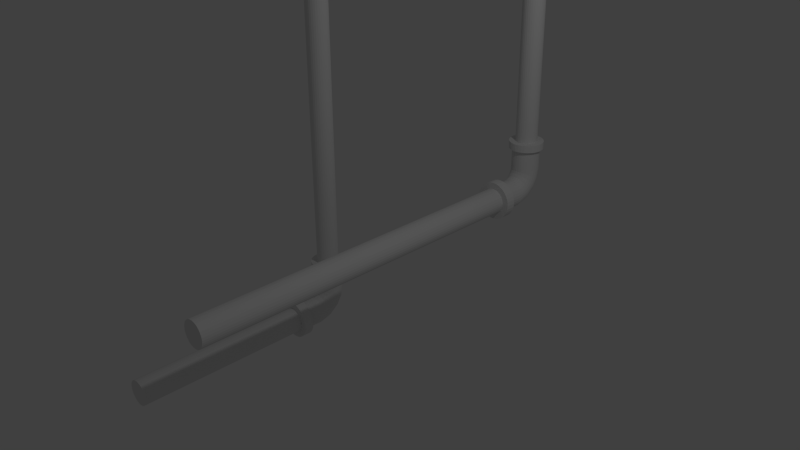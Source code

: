 # Source: PipeSupport.blend  (saved by Blender 2.74.0; exported with 4.5.12 LTS)
import bpy
from mathutils import Matrix  # noqa: F401  (used for matrix-valued properties, if any)

bpy.ops.wm.read_factory_settings(use_empty=True)
scene = bpy.context.scene
scene.name = 'Scene'

# ---- collections
col_collection_1 = bpy.data.collections.new('Collection 1'); scene.collection.children.link(col_collection_1)

# ---- world
world_world = bpy.data.worlds.new('World'); scene.world = world_world
world_world.color = (0.05088, 0.05088, 0.05088)
world_world.use_sun_shadow = False
world_world.sun_shadow_jitter_overblur = 0.0
world_world.cycles.sampling_method = 'MANUAL'
world_world.cycles.sample_map_resolution = 256

# ---- cameras
cam_camera = bpy.data.cameras.new('Camera')
cam_camera.clip_end = 100.0
cam_camera.lens = 35.0
cam_camera.sensor_width = 32.0
cam_camera.sensor_height = 18.0
cam_camera.ortho_scale = 7.314
cam_camera.dof.focus_distance = 0.0

# ---- lights
light_lamp = bpy.data.lights.new('Lamp', 'POINT')
light_lamp.transmission_factor = 0.0
light_lamp.cutoff_distance = 30.0
light_lamp.energy = 100.0
light_lamp.shadow_buffer_clip_start = 1.001
light_lamp.shadow_soft_size = 0.1
light_lamp.shadow_maximum_resolution = 0.006
light_lamp.use_absolute_resolution = True
light_lamp.cycles.use_multiple_importance_sampling = False

# ---- meshes
me_cylinder = bpy.data.meshes.new('Cylinder')
me_cylinder.from_pydata([(0.0, 19.95, -1.0), (-1.187e-07, 19.95, 0.3385), (0.1951, 19.93, -1.0), (0.1951, 19.93, 0.3385), (0.3827, 19.88, -1.0), (0.3827, 19.88, 0.3385), (0.5556, 19.78, -1.0), (0.5556, 19.78, 0.3385), (0.7071, 19.66, -1.0), (0.7071, 19.66, 0.3385), (0.8315, 19.51, -1.0), (0.8315, 19.51, 0.3385), (0.9239, 19.33, -1.0), (0.9239, 19.33, 0.3385), (0.9808, 19.15, -1.0), (0.9808, 19.15, 0.3385), (1.0, 18.95, -1.0), (1.0, 18.95, 0.3385), (0.9808, 18.76, -1.0), (0.9808, 18.76, 0.3385), (0.9239, 18.57, -1.0), (0.9239, 18.57, 0.3385), (0.8315, 18.4, -1.0), (0.8315, 18.4, 0.3385), (0.7071, 18.24, -1.0), (0.7071, 18.24, 0.3385), (0.5556, 18.12, -1.0), (0.5556, 18.12, 0.3385), (0.3827, 18.03, -1.0), (0.3827, 18.03, 0.3385), (0.1951, 17.97, -1.0), (0.1951, 17.97, 0.3385), (-3.258e-07, 17.95, -1.0), (-4.446e-07, 17.95, 0.3385), (-0.1951, 17.97, -1.0), (-0.1951, 17.97, 0.3385), (-0.3827, 18.03, -1.0), (-0.3827, 18.03, 0.3385), (-0.5556, 18.12, -1.0), (-0.5556, 18.12, 0.3385), (-0.7071, 18.24, -1.0), (-0.7071, 18.24, 0.3385), (-0.8315, 18.4, -1.0), (-0.8315, 18.4, 0.3385), (-0.9239, 18.57, -1.0), (-0.9239, 18.57, 0.3385), (-0.9808, 18.76, -1.0), (-0.9808, 18.76, 0.3385), (-1.0, 18.95, -1.0), (-1.0, 18.95, 0.3385), (-0.9808, 19.15, -1.0), (-0.9808, 19.15, 0.3385), (-0.9239, 19.33, -1.0), (-0.9239, 19.33, 0.3385), (-0.8315, 19.51, -1.0), (-0.8315, 19.51, 0.3385), (-0.7071, 19.66, -1.0), (-0.7071, 19.66, 0.3385), (-0.5556, 19.78, -1.0), (-0.5556, 19.78, 0.3385), (-0.3827, 19.88, -1.0), (-0.3827, 19.88, 0.3385), (-0.1951, 19.93, -1.0), (-0.1951, 19.93, 0.3385), (-7.131e-08, 20.54, -1.0), (0.3096, 20.51, -1.0), (0.6073, 20.42, -1.0), (0.8817, 20.27, -1.0), (1.122, 20.07, -1.0), (1.319, 19.83, -1.0), (1.466, 19.56, -1.0), (1.556, 19.26, -1.0), (1.587, 18.95, -1.0), (1.556, 18.64, -1.0), (1.466, 18.34, -1.0), (1.319, 18.07, -1.0), (1.122, 17.83, -1.0), (0.8817, 17.63, -1.0), (0.6073, 17.49, -1.0), (0.3096, 17.4, -1.0), (-5.884e-07, 17.36, -1.0), (-0.3096, 17.4, -1.0), (-0.6073, 17.49, -1.0), (-0.8817, 17.63, -1.0), (-1.122, 17.83, -1.0), (-1.319, 18.07, -1.0), (-1.466, 18.34, -1.0), (-1.556, 18.64, -1.0), (-1.587, 18.95, -1.0), (-1.556, 19.26, -1.0), (-1.466, 19.56, -1.0), (-1.319, 19.83, -1.0), (-1.122, 20.07, -1.0), (-0.8817, 20.27, -1.0), (-0.6073, 20.42, -1.0), (-0.3096, 20.51, -1.0), (6.714e-08, 20.54, -1.025), (0.3096, 20.51, -1.025), (0.6073, 20.42, -1.025), (0.8817, 20.27, -1.025), (1.122, 20.07, -1.025), (1.319, 19.83, -1.025), (1.466, 19.56, -1.025), (1.556, 19.26, -1.025), (1.587, 18.95, -1.025), (1.556, 18.64, -1.025), (1.466, 18.34, -1.025), (1.319, 18.07, -1.025), (1.122, 17.83, -1.025), (0.8817, 17.63, -1.025), (0.6073, 17.49, -1.025), (0.3096, 17.4, -1.025), (-4.499e-07, 17.36, -1.025), (-0.3096, 17.4, -1.025), (-0.6073, 17.49, -1.025), (-0.8817, 17.63, -1.025), (-1.122, 17.83, -1.025), (-1.319, 18.07, -1.025), (-1.466, 18.34, -1.025), (-1.556, 18.64, -1.025), (-1.587, 18.95, -1.025), (-1.556, 19.26, -1.025), (-1.466, 19.56, -1.025), (-1.319, 19.83, -1.025), (-1.122, 20.07, -1.025), (-0.8817, 20.27, -1.025), (-0.6073, 20.42, -1.025), (-0.3096, 20.51, -1.025), (1.004e-07, 20.23, -1.025), (0.2485, 20.2, -1.025), (0.4875, 20.13, -1.025), (0.7078, 20.01, -1.025), (0.9009, 19.85, -1.025), (1.059, 19.66, -1.025), (1.177, 19.44, -1.025), (1.25, 19.2, -1.025), (1.274, 18.95, -1.025), (1.25, 18.7, -1.025), (1.177, 18.46, -1.025), (1.059, 18.24, -1.025), (0.9009, 18.05, -1.025), (0.7078, 17.89, -1.025), (0.4875, 17.77, -1.025), (0.2485, 17.7, -1.025), (-3.148e-07, 17.68, -1.025), (-0.2485, 17.7, -1.025), (-0.4875, 17.77, -1.025), (-0.7078, 17.89, -1.025), (-0.9009, 18.05, -1.025), (-1.059, 18.24, -1.025), (-1.177, 18.46, -1.025), (-1.25, 18.7, -1.025), (-1.274, 18.95, -1.025), (-1.25, 19.2, -1.025), (-1.177, 19.44, -1.025), (-1.059, 19.66, -1.025), (-0.9009, 19.85, -1.025), (-0.7078, 20.01, -1.025), (-0.4875, 20.13, -1.025), (-0.2485, 20.2, -1.025), (5.196e-07, 20.23, -1.062), (0.2485, 20.2, -1.062), (0.4875, 20.13, -1.062), (0.7078, 20.01, -1.062), (0.9009, 19.85, -1.062), (1.059, 19.66, -1.062), (1.177, 19.44, -1.062), (1.25, 19.2, -1.062), (1.274, 18.95, -1.062), (1.25, 18.7, -1.062), (1.177, 18.46, -1.062), (1.059, 18.24, -1.062), (0.9009, 18.05, -1.062), (0.7078, 17.89, -1.062), (0.4875, 17.77, -1.062), (0.2485, 17.7, -1.062), (1.045e-07, 17.68, -1.062), (-0.2485, 17.7, -1.062), (-0.4875, 17.77, -1.062), (-0.7078, 17.89, -1.062), (-0.9009, 18.05, -1.062), (-1.059, 18.24, -1.062), (-1.177, 18.46, -1.062), (-1.25, 18.7, -1.062), (-1.274, 18.95, -1.062), (-1.25, 19.2, -1.062), (-1.177, 19.44, -1.062), (-1.059, 19.66, -1.062), (-0.9009, 19.85, -1.062), (-0.7078, 20.01, -1.062), (-0.4875, 20.13, -1.062), (-0.2485, 20.2, -1.062), (1.85e-06, 20.21, -1.106), (0.2485, 20.18, -1.106), (0.4875, 20.11, -1.105), (0.7078, 20.0, -1.104), (0.9009, 19.84, -1.103), (1.059, 19.65, -1.102), (1.177, 19.43, -1.101), (1.25, 19.2, -1.099), (1.274, 18.95, -1.098), (1.25, 18.71, -1.096), (1.177, 18.47, -1.095), (1.059, 18.25, -1.093), (0.9009, 18.06, -1.092), (0.7078, 17.91, -1.091), (0.4875, 17.79, -1.09), (0.2485, 17.72, -1.09), (1.435e-06, 17.7, -1.089), (-0.2485, 17.72, -1.09), (-0.4875, 17.79, -1.09), (-0.7078, 17.91, -1.091), (-0.9009, 18.06, -1.092), (-1.059, 18.25, -1.093), (-1.177, 18.47, -1.095), (-1.25, 18.71, -1.096), (-1.274, 18.95, -1.098), (-1.25, 19.2, -1.099), (-1.177, 19.43, -1.101), (-1.059, 19.65, -1.102), (-0.9008, 19.84, -1.103), (-0.7078, 20.0, -1.104), (-0.4875, 20.11, -1.105), (-0.2485, 20.18, -1.106), (1.906e-07, 19.96, -1.146), (0.2485, 19.93, -1.145), (0.4875, 19.87, -1.144), (0.7078, 19.77, -1.142), (0.9009, 19.63, -1.139), (1.059, 19.46, -1.136), (1.177, 19.26, -1.132), (1.25, 19.05, -1.128), (1.274, 18.83, -1.123), (1.25, 18.61, -1.119), (1.177, 18.4, -1.115), (1.059, 18.21, -1.111), (0.9009, 18.04, -1.108), (0.7078, 17.9, -1.105), (0.4875, 17.79, -1.103), (0.2485, 17.73, -1.102), (-2.245e-07, 17.71, -1.101), (-0.2485, 17.73, -1.102), (-0.4875, 17.79, -1.103), (-0.7078, 17.9, -1.105), (-0.9009, 18.04, -1.108), (-1.059, 18.21, -1.111), (-1.177, 18.4, -1.115), (-1.25, 18.61, -1.119), (-1.274, 18.83, -1.123), (-1.25, 19.05, -1.128), (-1.177, 19.26, -1.132), (-1.059, 19.46, -1.136), (-0.9009, 19.63, -1.139), (-0.7078, 19.77, -1.142), (-0.4875, 19.87, -1.144), (-0.2485, 19.93, -1.145), (-7.065e-07, 19.38, -1.181), (0.2485, 19.36, -1.18), (0.4875, 19.31, -1.178), (0.7078, 19.23, -1.175), (0.9009, 19.13, -1.17), (1.059, 19.0, -1.165), (1.177, 18.85, -1.159), (1.25, 18.69, -1.152), (1.274, 18.52, -1.146), (1.25, 18.35, -1.139), (1.177, 18.19, -1.132), (1.059, 18.04, -1.126), (0.9009, 17.91, -1.121), (0.7078, 17.8, -1.116), (0.4875, 17.72, -1.113), (0.2485, 17.67, -1.111), (-1.122e-06, 17.66, -1.11), (-0.2485, 17.67, -1.111), (-0.4875, 17.72, -1.113), (-0.7078, 17.8, -1.116), (-0.9009, 17.91, -1.121), (-1.059, 18.04, -1.126), (-1.177, 18.19, -1.132), (-1.25, 18.35, -1.139), (-1.274, 18.52, -1.146), (-1.25, 18.69, -1.152), (-1.177, 18.85, -1.159), (-1.059, 19.0, -1.165), (-0.9009, 19.13, -1.17), (-0.7078, 19.23, -1.175), (-0.4875, 19.31, -1.178), (-0.2485, 19.36, -1.18), (-1.166e-06, 18.36, -1.21), (0.2485, 18.35, -1.21), (0.4875, 18.33, -1.207), (0.7078, 18.29, -1.203), (0.9009, 18.23, -1.197), (1.059, 18.17, -1.191), (1.177, 18.09, -1.183), (1.25, 18.01, -1.174), (1.274, 17.93, -1.166), (1.25, 17.84, -1.157), (1.177, 17.76, -1.149), (1.059, 17.69, -1.141), (0.9009, 17.62, -1.134), (0.7078, 17.57, -1.129), (0.4875, 17.53, -1.124), (0.2485, 17.5, -1.122), (-1.581e-06, 17.49, -1.121), (-0.2485, 17.5, -1.122), (-0.4875, 17.53, -1.124), (-0.7078, 17.57, -1.129), (-0.9009, 17.62, -1.134), (-1.059, 17.69, -1.141), (-1.177, 17.76, -1.149), (-1.25, 17.84, -1.157), (-1.274, 17.93, -1.166), (-1.25, 18.01, -1.174), (-1.177, 18.09, -1.183), (-1.059, 18.17, -1.191), (-0.9009, 18.23, -1.197), (-0.7078, 18.29, -1.203), (-0.4875, 18.33, -1.207), (-0.2485, 18.35, -1.21), (-5.909e-09, 17.09, -1.224), (0.2485, 17.09, -1.223), (0.4875, 17.09, -1.221), (0.7078, 17.1, -1.216), (0.9009, 17.1, -1.21), (1.059, 17.1, -1.203), (1.177, 17.1, -1.195), (1.25, 17.11, -1.186), (1.274, 17.11, -1.177), (1.25, 17.11, -1.168), (1.177, 17.12, -1.159), (1.059, 17.12, -1.15), (0.9009, 17.12, -1.143), (0.7078, 17.12, -1.137), (0.4875, 17.12, -1.133), (0.2485, 17.13, -1.13), (-4.21e-07, 17.13, -1.129), (-0.2485, 17.13, -1.13), (-0.4875, 17.12, -1.133), (-0.7078, 17.12, -1.137), (-0.9009, 17.12, -1.143), (-1.059, 17.12, -1.15), (-1.177, 17.12, -1.159), (-1.25, 17.11, -1.168), (-1.274, 17.11, -1.177), (-1.25, 17.11, -1.186), (-1.177, 17.1, -1.195), (-1.059, 17.1, -1.203), (-0.9009, 17.1, -1.21), (-0.7078, 17.1, -1.216), (-0.4875, 17.09, -1.221), (-0.2485, 17.09, -1.223), (1.73e-07, 15.48, -1.224), (0.2485, 15.48, -1.223), (0.4875, 15.48, -1.22), (0.7078, 15.48, -1.216), (0.9009, 15.48, -1.21), (1.059, 15.48, -1.202), (1.177, 15.49, -1.194), (1.25, 15.49, -1.185), (1.274, 15.49, -1.176), (1.25, 15.5, -1.167), (1.177, 15.5, -1.158), (1.059, 15.5, -1.15), (0.9009, 15.51, -1.142), (0.7078, 15.51, -1.136), (0.4875, 15.51, -1.132), (0.2485, 15.51, -1.129), (-2.421e-07, 15.51, -1.128), (-0.2485, 15.51, -1.129), (-0.4875, 15.51, -1.132), (-0.7078, 15.51, -1.136), (-0.9009, 15.51, -1.142), (-1.059, 15.5, -1.15), (-1.177, 15.5, -1.158), (-1.25, 15.5, -1.167), (-1.274, 15.49, -1.176), (-1.25, 15.49, -1.185), (-1.177, 15.49, -1.194), (-1.059, 15.48, -1.202), (-0.9009, 15.48, -1.21), (-0.7078, 15.48, -1.216), (-0.4875, 15.48, -1.22), (-0.2485, 15.48, -1.223), (1.253e-07, 15.47, -1.241), (0.3387, 15.47, -1.24), (0.6644, 15.47, -1.236), (0.9646, 15.48, -1.23), (1.228, 15.48, -1.222), (1.444, 15.48, -1.212), (1.604, 15.49, -1.201), (1.703, 15.49, -1.189), (1.736, 15.49, -1.176), (1.703, 15.5, -1.163), (1.604, 15.5, -1.151), (1.444, 15.51, -1.14), (1.228, 15.51, -1.13), (0.9646, 15.51, -1.122), (0.6644, 15.52, -1.116), (0.3387, 15.52, -1.112), (-4.404e-07, 15.52, -1.111), (-0.3387, 15.52, -1.112), (-0.6644, 15.52, -1.116), (-0.9646, 15.51, -1.122), (-1.228, 15.51, -1.13), (-1.444, 15.51, -1.14), (-1.604, 15.5, -1.151), (-1.703, 15.5, -1.163), (-1.736, 15.49, -1.176), (-1.703, 15.49, -1.189), (-1.604, 15.49, -1.201), (-1.444, 15.48, -1.212), (-1.228, 15.48, -1.222), (-0.9646, 15.48, -1.23), (-0.6644, 15.47, -1.236), (-0.3387, 15.47, -1.24), (1.253e-07, 14.57, -1.241), (0.3387, 14.57, -1.24), (0.6644, 14.57, -1.236), (0.9646, 14.57, -1.23), (1.228, 14.57, -1.222), (1.444, 14.58, -1.212), (1.604, 14.58, -1.201), (1.703, 14.59, -1.189), (1.736, 14.59, -1.176), (1.703, 14.6, -1.163), (1.604, 14.6, -1.151), (1.444, 14.6, -1.14), (1.228, 14.61, -1.13), (0.9646, 14.61, -1.122), (0.6644, 14.61, -1.116), (0.3387, 14.61, -1.112), (-4.404e-07, 14.61, -1.111), (-0.3387, 14.61, -1.112), (-0.6644, 14.61, -1.116), (-0.9646, 14.61, -1.122), (-1.228, 14.61, -1.13), (-1.444, 14.6, -1.14), (-1.604, 14.6, -1.151), (-1.703, 14.6, -1.163), (-1.736, 14.59, -1.176), (-1.703, 14.59, -1.189), (-1.604, 14.58, -1.201), (-1.444, 14.58, -1.212), (-1.228, 14.57, -1.222), (-0.9646, 14.57, -1.23), (-0.6644, 14.57, -1.236), (-0.3387, 14.57, -1.24), (1.7e-07, 14.58, -1.219), (0.2246, 14.58, -1.218), (0.4406, 14.58, -1.216), (0.6397, 14.58, -1.212), (0.8142, 14.58, -1.206), (0.9574, 14.58, -1.2), (1.064, 14.59, -1.192), (1.129, 14.59, -1.184), (1.151, 14.59, -1.176), (1.129, 14.59, -1.168), (1.064, 14.6, -1.16), (0.9574, 14.6, -1.152), (0.8142, 14.6, -1.146), (0.6397, 14.6, -1.14), (0.4406, 14.6, -1.136), (0.2246, 14.61, -1.134), (-2.052e-07, 14.61, -1.133), (-0.2246, 14.61, -1.134), (-0.4406, 14.6, -1.136), (-0.6397, 14.6, -1.14), (-0.8142, 14.6, -1.146), (-0.9574, 14.6, -1.152), (-1.064, 14.6, -1.16), (-1.129, 14.59, -1.168), (-1.151, 14.59, -1.176), (-1.129, 14.59, -1.184), (-1.064, 14.59, -1.192), (-0.9574, 14.58, -1.2), (-0.8142, 14.58, -1.206), (-0.6397, 14.58, -1.212), (-0.4406, 14.58, -1.216), (-0.2246, 14.58, -1.218), (1.7e-07, -16.8, -1.219), (0.2246, -16.8, -1.218), (0.4406, -16.8, -1.216), (0.6397, -16.8, -1.212), (0.8142, -16.79, -1.206), (0.9574, -16.79, -1.2), (1.064, -16.79, -1.192), (1.129, -16.79, -1.184), (1.151, -16.78, -1.176), (1.129, -16.78, -1.168), (1.064, -16.78, -1.16), (0.9574, -16.78, -1.152), (0.8142, -16.77, -1.146), (0.6397, -16.77, -1.14), (0.4406, -16.77, -1.136), (0.2246, -16.77, -1.134), (-2.052e-07, -16.77, -1.133), (-0.2246, -16.77, -1.134), (-0.4406, -16.77, -1.136), (-0.6397, -16.77, -1.14), (-0.8142, -16.77, -1.146), (-0.9574, -16.78, -1.152), (-1.064, -16.78, -1.16), (-1.129, -16.78, -1.168), (-1.151, -16.78, -1.176), (-1.129, -16.79, -1.184), (-1.064, -16.79, -1.192), (-0.9574, -16.79, -1.2), (-0.8142, -16.79, -1.206), (-0.6397, -16.8, -1.212), (-0.4406, -16.8, -1.216), (-0.2246, -16.8, -1.218), (-10.56, 4.454, -1.4), (-10.0, 4.454, 0.3385), (-10.37, 4.434, -1.4), (-9.805, 4.434, 0.3385), (-10.18, 4.377, -1.4), (-9.617, 4.377, 0.3385), (-10.01, 4.285, -1.4), (-9.444, 4.285, 0.3385), (-9.856, 4.161, -1.4), (-9.293, 4.161, 0.3385), (-9.732, 4.009, -1.4), (-9.169, 4.009, 0.3385), (-9.639, 3.836, -1.4), (-9.076, 3.836, 0.3385), (-9.582, 3.649, -1.4), (-9.019, 3.649, 0.3385), (-9.563, 3.454, -1.4), (-9.0, 3.454, 0.3385), (-9.582, 3.258, -1.4), (-9.019, 3.258, 0.3385), (-9.639, 3.071, -1.4), (-9.076, 3.071, 0.3385), (-9.732, 2.898, -1.4), (-9.169, 2.898, 0.3385), (-9.856, 2.746, -1.4), (-9.293, 2.746, 0.3385), (-10.01, 2.622, -1.4), (-9.444, 2.622, 0.3385), (-10.18, 2.53, -1.4), (-9.617, 2.53, 0.3385), (-10.37, 2.473, -1.4), (-9.805, 2.473, 0.3385), (-10.56, 2.454, -1.4), (-10.0, 2.454, 0.3385), (-10.76, 2.473, -1.4), (-10.2, 2.473, 0.3385), (-10.95, 2.53, -1.4), (-10.38, 2.53, 0.3385), (-11.12, 2.622, -1.4), (-10.56, 2.622, 0.3385), (-11.27, 2.746, -1.4), (-10.71, 2.746, 0.3385), (-11.39, 2.898, -1.4), (-10.83, 2.898, 0.3385), (-11.49, 3.071, -1.4), (-10.92, 3.071, 0.3385), (-11.54, 3.258, -1.4), (-10.98, 3.258, 0.3385), (-11.56, 3.454, -1.4), (-11.0, 3.454, 0.3385), (-11.54, 3.649, -1.4), (-10.98, 3.649, 0.3385), (-11.49, 3.836, -1.4), (-10.92, 3.836, 0.3385), (-11.39, 4.009, -1.4), (-10.83, 4.009, 0.3385), (-11.27, 4.161, -1.4), (-10.71, 4.161, 0.3385), (-11.12, 4.285, -1.4), (-10.56, 4.285, 0.3385), (-10.95, 4.377, -1.4), (-10.38, 4.377, 0.3385), (-10.76, 4.434, -1.4), (-10.2, 4.434, 0.3385), (-10.56, 5.041, -1.4), (-10.25, 5.01, -1.4), (-9.956, 4.92, -1.4), (-9.681, 4.773, -1.4), (-9.441, 4.576, -1.4), (-9.243, 4.335, -1.4), (-9.097, 4.061, -1.4), (-9.007, 3.763, -1.4), (-8.976, 3.454, -1.4), (-9.007, 3.144, -1.4), (-9.097, 2.846, -1.4), (-9.243, 2.572, -1.4), (-9.441, 2.331, -1.4), (-9.681, 2.134, -1.4), (-9.956, 1.987, -1.4), (-10.25, 1.897, -1.4), (-10.56, 1.867, -1.4), (-10.87, 1.897, -1.4), (-11.17, 1.987, -1.4), (-11.44, 2.134, -1.4), (-11.69, 2.331, -1.4), (-11.88, 2.572, -1.4), (-12.03, 2.846, -1.4), (-12.12, 3.144, -1.4), (-12.15, 3.454, -1.4), (-12.12, 3.763, -1.4), (-12.03, 4.061, -1.4), (-11.88, 4.335, -1.4), (-11.69, 4.576, -1.4), (-11.44, 4.773, -1.4), (-11.17, 4.92, -1.4), (-10.87, 5.01, -1.4), (-10.56, 5.041, -1.425), (-10.25, 5.01, -1.425), (-9.956, 4.92, -1.425), (-9.681, 4.773, -1.425), (-9.441, 4.576, -1.425), (-9.243, 4.335, -1.425), (-9.097, 4.061, -1.425), (-9.007, 3.763, -1.425), (-8.976, 3.454, -1.425), (-9.007, 3.144, -1.425), (-9.097, 2.846, -1.425), (-9.243, 2.572, -1.425), (-9.441, 2.331, -1.425), (-9.681, 2.134, -1.425), (-9.956, 1.987, -1.425), (-10.25, 1.897, -1.425), (-10.56, 1.867, -1.425), (-10.87, 1.897, -1.425), (-11.17, 1.987, -1.425), (-11.44, 2.134, -1.425), (-11.69, 2.331, -1.425), (-11.88, 2.572, -1.425), (-12.03, 2.846, -1.425), (-12.12, 3.144, -1.425), (-12.15, 3.454, -1.425), (-12.12, 3.763, -1.425), (-12.03, 4.061, -1.425), (-11.88, 4.335, -1.425), (-11.69, 4.576, -1.425), (-11.44, 4.773, -1.425), (-11.17, 4.92, -1.425), (-10.87, 5.01, -1.425), (-10.56, 4.728, -1.425), (-10.31, 4.703, -1.425), (-10.08, 4.631, -1.425), (-9.855, 4.513, -1.425), (-9.662, 4.354, -1.425), (-9.504, 4.161, -1.425), (-9.386, 3.941, -1.425), (-9.313, 3.702, -1.425), (-9.289, 3.454, -1.425), (-9.313, 3.205, -1.425), (-9.386, 2.966, -1.425), (-9.504, 2.746, -1.425), (-9.662, 2.553, -1.425), (-9.855, 2.394, -1.425), (-10.08, 2.277, -1.425), (-10.31, 2.204, -1.425), (-10.56, 2.18, -1.425), (-10.81, 2.204, -1.425), (-11.05, 2.277, -1.425), (-11.27, 2.394, -1.425), (-11.46, 2.553, -1.425), (-11.62, 2.746, -1.425), (-11.74, 2.966, -1.425), (-11.81, 3.205, -1.425), (-11.84, 3.454, -1.425), (-11.81, 3.702, -1.425), (-11.74, 3.941, -1.425), (-11.62, 4.161, -1.425), (-11.46, 4.354, -1.425), (-11.27, 4.513, -1.425), (-11.05, 4.631, -1.425), (-10.81, 4.703, -1.425), (-10.56, 4.728, -1.461), (-10.31, 4.703, -1.461), (-10.08, 4.631, -1.461), (-9.855, 4.513, -1.461), (-9.662, 4.354, -1.461), (-9.504, 4.161, -1.461), (-9.386, 3.941, -1.461), (-9.313, 3.702, -1.461), (-9.289, 3.454, -1.461), (-9.313, 3.205, -1.461), (-9.386, 2.966, -1.461), (-9.504, 2.746, -1.461), (-9.662, 2.553, -1.461), (-9.855, 2.394, -1.461), (-10.08, 2.277, -1.461), (-10.31, 2.204, -1.461), (-10.56, 2.18, -1.461), (-10.81, 2.204, -1.461), (-11.05, 2.277, -1.461), (-11.27, 2.394, -1.461), (-11.46, 2.553, -1.461), (-11.62, 2.746, -1.461), (-11.74, 2.966, -1.461), (-11.81, 3.205, -1.461), (-11.84, 3.454, -1.461), (-11.81, 3.702, -1.461), (-11.74, 3.941, -1.461), (-11.62, 4.161, -1.461), (-11.46, 4.354, -1.461), (-11.27, 4.513, -1.461), (-11.05, 4.631, -1.461), (-10.81, 4.703, -1.461), (-10.56, 4.709, -1.506), (-10.31, 4.685, -1.505), (-10.08, 4.613, -1.505), (-9.855, 4.497, -1.504), (-9.662, 4.341, -1.503), (-9.504, 4.151, -1.502), (-9.386, 3.934, -1.5), (-9.313, 3.698, -1.499), (-9.289, 3.454, -1.497), (-9.313, 3.209, -1.496), (-9.386, 2.973, -1.494), (-9.504, 2.756, -1.493), (-9.662, 2.566, -1.492), (-9.855, 2.41, -1.491), (-10.08, 2.294, -1.49), (-10.31, 2.222, -1.489), (-10.56, 2.198, -1.489), (-10.81, 2.222, -1.489), (-11.05, 2.294, -1.49), (-11.27, 2.41, -1.491), (-11.46, 2.566, -1.492), (-11.62, 2.756, -1.493), (-11.74, 2.973, -1.494), (-11.81, 3.209, -1.496), (-11.84, 3.454, -1.497), (-11.81, 3.698, -1.499), (-11.74, 3.934, -1.5), (-11.62, 4.151, -1.502), (-11.46, 4.341, -1.503), (-11.27, 4.497, -1.504), (-11.05, 4.613, -1.505), (-10.81, 4.685, -1.505), (-10.56, 4.458, -1.546), (-10.31, 4.437, -1.545), (-10.08, 4.373, -1.544), (-9.855, 4.269, -1.542), (-9.662, 4.129, -1.539), (-9.504, 3.958, -1.536), (-9.386, 3.764, -1.532), (-9.313, 3.553, -1.528), (-9.289, 3.333, -1.523), (-9.313, 3.114, -1.519), (-9.386, 2.903, -1.515), (-9.504, 2.708, -1.511), (-9.662, 2.538, -1.507), (-9.855, 2.398, -1.505), (-10.08, 2.294, -1.503), (-10.31, 2.23, -1.501), (-10.56, 2.208, -1.501), (-10.81, 2.23, -1.501), (-11.05, 2.294, -1.503), (-11.27, 2.398, -1.505), (-11.46, 2.538, -1.507), (-11.62, 2.708, -1.511), (-11.74, 2.903, -1.515), (-11.81, 3.114, -1.519), (-11.84, 3.333, -1.523), (-11.81, 3.553, -1.528), (-11.74, 3.764, -1.532), (-11.62, 3.958, -1.536), (-11.46, 4.129, -1.539), (-11.27, 4.269, -1.542), (-11.05, 4.373, -1.544), (-10.81, 4.437, -1.545), (-10.56, 3.88, -1.58), (-10.31, 3.864, -1.58), (-10.08, 3.815, -1.578), (-9.855, 3.735, -1.574), (-9.662, 3.628, -1.57), (-9.504, 3.498, -1.565), (-9.386, 3.349, -1.559), (-9.313, 3.187, -1.552), (-9.289, 3.019, -1.545), (-9.313, 2.851, -1.538), (-9.386, 2.69, -1.532), (-9.504, 2.541, -1.526), (-9.662, 2.41, -1.52), (-9.855, 2.303, -1.516), (-10.08, 2.224, -1.513), (-10.31, 2.175, -1.511), (-10.56, 2.158, -1.51), (-10.81, 2.175, -1.511), (-11.05, 2.224, -1.513), (-11.27, 2.303, -1.516), (-11.46, 2.41, -1.52), (-11.62, 2.541, -1.526), (-11.74, 2.69, -1.532), (-11.81, 2.851, -1.538), (-11.84, 3.019, -1.545), (-11.81, 3.187, -1.552), (-11.74, 3.349, -1.559), (-11.62, 3.498, -1.565), (-11.46, 3.628, -1.57), (-11.27, 3.735, -1.574), (-11.05, 3.815, -1.578), (-10.81, 3.864, -1.58), (-10.56, 2.862, -1.61), (-10.31, 2.854, -1.609), (-10.08, 2.829, -1.607), (-9.855, 2.789, -1.603), (-9.662, 2.735, -1.597), (-9.504, 2.67, -1.59), (-9.386, 2.595, -1.583), (-9.313, 2.513, -1.574), (-9.289, 2.429, -1.566), (-9.313, 2.344, -1.557), (-9.386, 2.263, -1.548), (-9.504, 2.188, -1.541), (-9.662, 2.122, -1.534), (-9.855, 2.068, -1.528), (-10.08, 2.028, -1.524), (-10.31, 2.004, -1.522), (-10.56, 1.995, -1.521), (-10.81, 2.004, -1.522), (-11.05, 2.028, -1.524), (-11.27, 2.068, -1.528), (-11.46, 2.122, -1.534), (-11.62, 2.188, -1.541), (-11.74, 2.263, -1.548), (-11.81, 2.344, -1.557), (-11.84, 2.429, -1.566), (-11.81, 2.513, -1.574), (-11.74, 2.595, -1.583), (-11.62, 2.67, -1.59), (-11.46, 2.735, -1.597), (-11.27, 2.789, -1.603), (-11.05, 2.829, -1.607), (-10.81, 2.854, -1.609), (-10.56, 1.594, -1.624), (-10.31, 1.595, -1.623), (-10.08, 1.596, -1.62), (-9.855, 1.597, -1.616), (-9.662, 1.599, -1.61), (-9.504, 1.602, -1.603), (-9.386, 1.605, -1.595), (-9.313, 1.608, -1.586), (-9.289, 1.611, -1.577), (-9.313, 1.614, -1.567), (-9.386, 1.617, -1.558), (-9.504, 1.62, -1.55), (-9.662, 1.623, -1.543), (-9.855, 1.625, -1.537), (-10.08, 1.626, -1.533), (-10.31, 1.627, -1.53), (-10.56, 1.628, -1.529), (-10.81, 1.627, -1.53), (-11.05, 1.626, -1.533), (-11.27, 1.625, -1.537), (-11.46, 1.623, -1.543), (-11.62, 1.62, -1.55), (-11.74, 1.617, -1.558), (-11.81, 1.614, -1.567), (-11.84, 1.611, -1.577), (-11.81, 1.608, -1.586), (-11.74, 1.605, -1.595), (-11.62, 1.602, -1.603), (-11.46, 1.599, -1.61), (-11.27, 1.597, -1.616), (-11.05, 1.596, -1.62), (-10.81, 1.595, -1.623), (-10.56, -0.02068, -1.623), (-10.31, -0.02036, -1.622), (-10.08, -0.01941, -1.62), (-9.855, -0.01788, -1.615), (-9.662, -0.01581, -1.609), (-9.504, -0.01329, -1.602), (-9.386, -0.01042, -1.594), (-9.313, -0.007296, -1.585), (-9.289, -0.004055, -1.576), (-9.313, -0.0008135, -1.566), (-9.386, 0.002307, -1.558), (-9.504, 0.005178, -1.549), (-9.662, 0.007696, -1.542), (-9.855, 0.009766, -1.536), (-10.08, 0.0113, -1.532), (-10.31, 0.01225, -1.529), (-10.56, 0.01257, -1.528), (-10.81, 0.01225, -1.529), (-11.05, 0.0113, -1.532), (-11.27, 0.009766, -1.536), (-11.46, 0.007697, -1.542), (-11.62, 0.005178, -1.549), (-11.74, 0.002304, -1.558), (-11.81, -0.0008125, -1.566), (-11.84, -0.004054, -1.576), (-11.81, -0.007298, -1.585), (-11.74, -0.01042, -1.594), (-11.62, -0.01329, -1.602), (-11.46, -0.01581, -1.609), (-11.27, -0.01787, -1.615), (-11.05, -0.01941, -1.62), (-10.81, -0.02036, -1.622), (-10.56, -0.02671, -1.641), (-10.22, -0.02627, -1.639), (-9.899, -0.02498, -1.636), (-9.598, -0.02289, -1.63), (-9.335, -0.02007, -1.622), (-9.119, -0.01664, -1.612), (-8.959, -0.01272, -1.601), (-8.86, -0.008471, -1.588), (-8.827, -0.004055, -1.576), (-8.86, 0.0003624, -1.563), (-8.959, 0.004615, -1.551), (-9.119, 0.008528, -1.54), (-9.335, 0.01196, -1.53), (-9.598, 0.01478, -1.522), (-9.899, 0.01687, -1.516), (-10.22, 0.01816, -1.512), (-10.56, 0.0186, -1.511), (-10.9, 0.01816, -1.512), (-11.23, 0.01687, -1.516), (-11.53, 0.01478, -1.522), (-11.79, 0.01196, -1.53), (-12.01, 0.008528, -1.54), (-12.17, 0.004612, -1.551), (-12.27, 0.0003633, -1.563), (-12.3, -0.004053, -1.576), (-12.27, -0.008474, -1.588), (-12.17, -0.01272, -1.601), (-12.01, -0.01664, -1.612), (-11.79, -0.02007, -1.622), (-11.53, -0.02289, -1.63), (-11.23, -0.02498, -1.636), (-10.9, -0.02627, -1.639), (-10.56, -0.93, -1.641), (-10.22, -0.9296, -1.639), (-9.899, -0.9283, -1.636), (-9.598, -0.9262, -1.63), (-9.335, -0.9234, -1.622), (-9.119, -0.9199, -1.612), (-8.959, -0.916, -1.601), (-8.86, -0.9118, -1.588), (-8.827, -0.9073, -1.576), (-8.86, -0.9029, -1.563), (-8.959, -0.8987, -1.551), (-9.119, -0.8948, -1.54), (-9.335, -0.8913, -1.53), (-9.598, -0.8885, -1.522), (-9.899, -0.8864, -1.516), (-10.22, -0.8851, -1.512), (-10.56, -0.8847, -1.511), (-10.9, -0.8851, -1.512), (-11.23, -0.8864, -1.516), (-11.53, -0.8885, -1.522), (-11.79, -0.8913, -1.53), (-12.01, -0.8948, -1.54), (-12.17, -0.8987, -1.551), (-12.27, -0.9029, -1.563), (-12.3, -0.9073, -1.576), (-12.27, -0.9118, -1.588), (-12.17, -0.916, -1.601), (-12.01, -0.9199, -1.612), (-11.79, -0.9234, -1.622), (-11.53, -0.9262, -1.63), (-11.23, -0.9283, -1.636), (-10.9, -0.9296, -1.639), (-10.56, -0.9224, -1.619), (-10.34, -0.9221, -1.618), (-10.12, -0.9212, -1.615), (-9.923, -0.9198, -1.612), (-9.749, -0.918, -1.606), (-9.606, -0.9157, -1.6), (-9.499, -0.9131, -1.592), (-9.434, -0.9103, -1.584), (-9.412, -0.9073, -1.576), (-9.434, -0.9044, -1.567), (-9.499, -0.9016, -1.559), (-9.606, -0.899, -1.552), (-9.749, -0.8967, -1.545), (-9.923, -0.8949, -1.54), (-10.12, -0.8935, -1.536), (-10.34, -0.8926, -1.534), (-10.56, -0.8923, -1.533), (-10.79, -0.8926, -1.534), (-11.0, -0.8935, -1.536), (-11.2, -0.8948, -1.54), (-11.38, -0.8967, -1.545), (-11.52, -0.899, -1.552), (-11.63, -0.9016, -1.559), (-11.69, -0.9044, -1.567), (-11.71, -0.9073, -1.576), (-11.69, -0.9103, -1.584), (-11.63, -0.9131, -1.592), (-11.52, -0.9157, -1.6), (-11.38, -0.918, -1.606), (-11.2, -0.9198, -1.612), (-11.0, -0.9212, -1.615), (-10.79, -0.9221, -1.618), (-10.56, -16.96, -1.619), (-10.34, -16.96, -1.618), (-10.12, -16.96, -1.615), (-9.923, -16.95, -1.612), (-9.749, -16.95, -1.606), (-9.606, -16.95, -1.6), (-9.499, -16.95, -1.592), (-9.434, -16.94, -1.584), (-9.412, -16.94, -1.576), (-9.434, -16.94, -1.567), (-9.499, -16.94, -1.559), (-9.606, -16.93, -1.552), (-9.749, -16.93, -1.545), (-9.923, -16.93, -1.54), (-10.12, -16.93, -1.536), (-10.34, -16.93, -1.534), (-10.56, -16.93, -1.533), (-10.79, -16.93, -1.534), (-11.0, -16.93, -1.536), (-11.2, -16.93, -1.54), (-11.38, -16.93, -1.545), (-11.52, -16.93, -1.552), (-11.63, -16.94, -1.559), (-11.69, -16.94, -1.567), (-11.71, -16.94, -1.576), (-11.69, -16.94, -1.584), (-11.63, -16.95, -1.592), (-11.52, -16.95, -1.6), (-11.38, -16.95, -1.606), (-11.2, -16.95, -1.612), (-11.0, -16.96, -1.615), (-10.79, -16.96, -1.618)], [], [(0, 1, 3, 2), (2, 3, 5, 4), (4, 5, 7, 6), (6, 7, 9, 8), (8, 9, 11, 10), (10, 11, 13, 12), (12, 13, 15, 14), (14, 15, 17, 16), (16, 17, 19, 18), (18, 19, 21, 20), (20, 21, 23, 22), (22, 23, 25, 24), (24, 25, 27, 26), (26, 27, 29, 28), (28, 29, 31, 30), (30, 31, 33, 32), (32, 33, 35, 34), (34, 35, 37, 36), (36, 37, 39, 38), (38, 39, 41, 40), (40, 41, 43, 42), (42, 43, 45, 44), (44, 45, 47, 46), (46, 47, 49, 48), (48, 49, 51, 50), (50, 51, 53, 52), (52, 53, 55, 54), (54, 55, 57, 56), (56, 57, 59, 58), (58, 59, 61, 60), (3, 1, 63, 61, 59, 57, 55, 53, 51, 49, 47, 45, 43, 41, 39, 37, 35, 33, 31, 29, 27, 25, 23, 21, 19, 17, 15, 13, 11, 9, 7, 5), (62, 63, 1, 0), (60, 61, 63, 62), (62, 0, 64, 95), (95, 64, 96, 127), (40, 42, 85, 84), (18, 20, 74, 73), (46, 48, 88, 87), (2, 4, 66, 65), (24, 26, 77, 76), (52, 54, 91, 90), (8, 10, 69, 68), (30, 32, 80, 79), (58, 60, 94, 93), (36, 38, 83, 82), (0, 2, 65, 64), (14, 16, 72, 71), (42, 44, 86, 85), (20, 22, 75, 74), (48, 50, 89, 88), (4, 6, 67, 66), (26, 28, 78, 77), (54, 56, 92, 91), (32, 34, 81, 80), (10, 12, 70, 69), (60, 62, 95, 94), (38, 40, 84, 83), (16, 18, 73, 72), (44, 46, 87, 86), (22, 24, 76, 75), (50, 52, 90, 89), (6, 8, 68, 67), (28, 30, 79, 78), (56, 58, 93, 92), (34, 36, 82, 81), (12, 14, 71, 70), (118, 119, 151, 150), (84, 85, 117, 116), (73, 74, 106, 105), (93, 94, 126, 125), (82, 83, 115, 114), (71, 72, 104, 103), (91, 92, 124, 123), (80, 81, 113, 112), (69, 70, 102, 101), (89, 90, 122, 121), (67, 68, 100, 99), (78, 79, 111, 110), (87, 88, 120, 119), (65, 66, 98, 97), (76, 77, 109, 108), (85, 86, 118, 117), (74, 75, 107, 106), (94, 95, 127, 126), (83, 84, 116, 115), (72, 73, 105, 104), (92, 93, 125, 124), (81, 82, 114, 113), (70, 71, 103, 102), (90, 91, 123, 122), (68, 69, 101, 100), (79, 80, 112, 111), (88, 89, 121, 120), (66, 67, 99, 98), (77, 78, 110, 109), (86, 87, 119, 118), (64, 65, 97, 96), (75, 76, 108, 107), (152, 153, 185, 184), (96, 97, 129, 128), (107, 108, 140, 139), (127, 96, 128, 159), (116, 117, 149, 148), (105, 106, 138, 137), (125, 126, 158, 157), (114, 115, 147, 146), (103, 104, 136, 135), (123, 124, 156, 155), (112, 113, 145, 144), (101, 102, 134, 133), (121, 122, 154, 153), (99, 100, 132, 131), (110, 111, 143, 142), (119, 120, 152, 151), (97, 98, 130, 129), (108, 109, 141, 140), (117, 118, 150, 149), (106, 107, 139, 138), (126, 127, 159, 158), (115, 116, 148, 147), (104, 105, 137, 136), (124, 125, 157, 156), (113, 114, 146, 145), (102, 103, 135, 134), (122, 123, 155, 154), (100, 101, 133, 132), (111, 112, 144, 143), (120, 121, 153, 152), (98, 99, 131, 130), (109, 110, 142, 141), (186, 187, 219, 218), (130, 131, 163, 162), (141, 142, 174, 173), (150, 151, 183, 182), (128, 129, 161, 160), (139, 140, 172, 171), (159, 128, 160, 191), (148, 149, 181, 180), (137, 138, 170, 169), (157, 158, 190, 189), (146, 147, 179, 178), (135, 136, 168, 167), (155, 156, 188, 187), (144, 145, 177, 176), (133, 134, 166, 165), (153, 154, 186, 185), (131, 132, 164, 163), (142, 143, 175, 174), (151, 152, 184, 183), (129, 130, 162, 161), (140, 141, 173, 172), (149, 150, 182, 181), (138, 139, 171, 170), (158, 159, 191, 190), (147, 148, 180, 179), (136, 137, 169, 168), (156, 157, 189, 188), (145, 146, 178, 177), (134, 135, 167, 166), (154, 155, 187, 186), (132, 133, 165, 164), (143, 144, 176, 175), (220, 221, 253, 252), (164, 165, 197, 196), (175, 176, 208, 207), (184, 185, 217, 216), (162, 163, 195, 194), (173, 174, 206, 205), (182, 183, 215, 214), (160, 161, 193, 192), (171, 172, 204, 203), (191, 160, 192, 223), (180, 181, 213, 212), (169, 170, 202, 201), (189, 190, 222, 221), (178, 179, 211, 210), (167, 168, 200, 199), (187, 188, 220, 219), (176, 177, 209, 208), (165, 166, 198, 197), (185, 186, 218, 217), (163, 164, 196, 195), (174, 175, 207, 206), (183, 184, 216, 215), (161, 162, 194, 193), (172, 173, 205, 204), (181, 182, 214, 213), (170, 171, 203, 202), (190, 191, 223, 222), (179, 180, 212, 211), (168, 169, 201, 200), (188, 189, 221, 220), (177, 178, 210, 209), (166, 167, 199, 198), (254, 255, 287, 286), (209, 210, 242, 241), (198, 199, 231, 230), (218, 219, 251, 250), (196, 197, 229, 228), (207, 208, 240, 239), (216, 217, 249, 248), (194, 195, 227, 226), (205, 206, 238, 237), (214, 215, 247, 246), (192, 193, 225, 224), (203, 204, 236, 235), (223, 192, 224, 255), (212, 213, 245, 244), (201, 202, 234, 233), (221, 222, 254, 253), (210, 211, 243, 242), (199, 200, 232, 231), (219, 220, 252, 251), (208, 209, 241, 240), (197, 198, 230, 229), (217, 218, 250, 249), (195, 196, 228, 227), (206, 207, 239, 238), (215, 216, 248, 247), (193, 194, 226, 225), (204, 205, 237, 236), (213, 214, 246, 245), (202, 203, 235, 234), (222, 223, 255, 254), (211, 212, 244, 243), (200, 201, 233, 232), (277, 278, 310, 309), (243, 244, 276, 275), (232, 233, 265, 264), (252, 253, 285, 284), (241, 242, 274, 273), (230, 231, 263, 262), (250, 251, 283, 282), (228, 229, 261, 260), (239, 240, 272, 271), (248, 249, 281, 280), (226, 227, 259, 258), (237, 238, 270, 269), (246, 247, 279, 278), (224, 225, 257, 256), (235, 236, 268, 267), (255, 224, 256, 287), (244, 245, 277, 276), (233, 234, 266, 265), (253, 254, 286, 285), (242, 243, 275, 274), (231, 232, 264, 263), (251, 252, 284, 283), (240, 241, 273, 272), (229, 230, 262, 261), (249, 250, 282, 281), (227, 228, 260, 259), (238, 239, 271, 270), (247, 248, 280, 279), (225, 226, 258, 257), (236, 237, 269, 268), (245, 246, 278, 277), (234, 235, 267, 266), (311, 312, 344, 343), (266, 267, 299, 298), (286, 287, 319, 318), (275, 276, 308, 307), (264, 265, 297, 296), (284, 285, 317, 316), (273, 274, 306, 305), (262, 263, 295, 294), (282, 283, 315, 314), (260, 261, 293, 292), (271, 272, 304, 303), (280, 281, 313, 312), (258, 259, 291, 290), (269, 270, 302, 301), (278, 279, 311, 310), (256, 257, 289, 288), (267, 268, 300, 299), (287, 256, 288, 319), (276, 277, 309, 308), (265, 266, 298, 297), (285, 286, 318, 317), (274, 275, 307, 306), (263, 264, 296, 295), (283, 284, 316, 315), (272, 273, 305, 304), (261, 262, 294, 293), (281, 282, 314, 313), (259, 260, 292, 291), (270, 271, 303, 302), (279, 280, 312, 311), (257, 258, 290, 289), (268, 269, 301, 300), (345, 346, 378, 377), (289, 290, 322, 321), (300, 301, 333, 332), (309, 310, 342, 341), (298, 299, 331, 330), (318, 319, 351, 350), (307, 308, 340, 339), (296, 297, 329, 328), (316, 317, 349, 348), (305, 306, 338, 337), (294, 295, 327, 326), (314, 315, 347, 346), (292, 293, 325, 324), (303, 304, 336, 335), (312, 313, 345, 344), (290, 291, 323, 322), (301, 302, 334, 333), (310, 311, 343, 342), (288, 289, 321, 320), (299, 300, 332, 331), (319, 288, 320, 351), (308, 309, 341, 340), (297, 298, 330, 329), (317, 318, 350, 349), (306, 307, 339, 338), (295, 296, 328, 327), (315, 316, 348, 347), (304, 305, 337, 336), (293, 294, 326, 325), (313, 314, 346, 345), (291, 292, 324, 323), (302, 303, 335, 334), (379, 380, 412, 411), (323, 324, 356, 355), (334, 335, 367, 366), (343, 344, 376, 375), (321, 322, 354, 353), (332, 333, 365, 364), (341, 342, 374, 373), (330, 331, 363, 362), (350, 351, 383, 382), (339, 340, 372, 371), (328, 329, 361, 360), (348, 349, 381, 380), (337, 338, 370, 369), (326, 327, 359, 358), (346, 347, 379, 378), (324, 325, 357, 356), (335, 336, 368, 367), (344, 345, 377, 376), (322, 323, 355, 354), (333, 334, 366, 365), (342, 343, 375, 374), (320, 321, 353, 352), (331, 332, 364, 363), (351, 320, 352, 383), (340, 341, 373, 372), (329, 330, 362, 361), (349, 350, 382, 381), (338, 339, 371, 370), (327, 328, 360, 359), (347, 348, 380, 379), (336, 337, 369, 368), (325, 326, 358, 357), (413, 414, 446, 445), (368, 369, 401, 400), (357, 358, 390, 389), (377, 378, 410, 409), (355, 356, 388, 387), (366, 367, 399, 398), (375, 376, 408, 407), (353, 354, 386, 385), (364, 365, 397, 396), (373, 374, 406, 405), (362, 363, 395, 394), (382, 383, 415, 414), (371, 372, 404, 403), (360, 361, 393, 392), (380, 381, 413, 412), (369, 370, 402, 401), (358, 359, 391, 390), (378, 379, 411, 410), (356, 357, 389, 388), (367, 368, 400, 399), (376, 377, 409, 408), (354, 355, 387, 386), (365, 366, 398, 397), (374, 375, 407, 406), (352, 353, 385, 384), (363, 364, 396, 395), (383, 352, 384, 415), (372, 373, 405, 404), (361, 362, 394, 393), (381, 382, 414, 413), (370, 371, 403, 402), (359, 360, 392, 391), (447, 416, 448, 479), (402, 403, 435, 434), (391, 392, 424, 423), (411, 412, 444, 443), (400, 401, 433, 432), (389, 390, 422, 421), (409, 410, 442, 441), (387, 388, 420, 419), (398, 399, 431, 430), (407, 408, 440, 439), (385, 386, 418, 417), (396, 397, 429, 428), (405, 406, 438, 437), (394, 395, 427, 426), (414, 415, 447, 446), (403, 404, 436, 435), (392, 393, 425, 424), (412, 413, 445, 444), (401, 402, 434, 433), (390, 391, 423, 422), (410, 411, 443, 442), (388, 389, 421, 420), (399, 400, 432, 431), (408, 409, 441, 440), (386, 387, 419, 418), (397, 398, 430, 429), (406, 407, 439, 438), (384, 385, 417, 416), (395, 396, 428, 427), (415, 384, 416, 447), (404, 405, 437, 436), (393, 394, 426, 425), (470, 471, 503, 502), (436, 437, 469, 468), (425, 426, 458, 457), (445, 446, 478, 477), (434, 435, 467, 466), (423, 424, 456, 455), (443, 444, 476, 475), (432, 433, 465, 464), (421, 422, 454, 453), (441, 442, 474, 473), (419, 420, 452, 451), (430, 431, 463, 462), (439, 440, 472, 471), (417, 418, 450, 449), (428, 429, 461, 460), (437, 438, 470, 469), (426, 427, 459, 458), (446, 447, 479, 478), (435, 436, 468, 467), (424, 425, 457, 456), (444, 445, 477, 476), (433, 434, 466, 465), (422, 423, 455, 454), (442, 443, 475, 474), (420, 421, 453, 452), (431, 432, 464, 463), (440, 441, 473, 472), (418, 419, 451, 450), (429, 430, 462, 461), (438, 439, 471, 470), (416, 417, 449, 448), (427, 428, 460, 459), (480, 481, 482, 483, 484, 485, 486, 487, 488, 489, 490, 491, 492, 493, 494, 495, 496, 497, 498, 499, 500, 501, 502, 503, 504, 505, 506, 507, 508, 509, 510, 511), (448, 449, 481, 480), (459, 460, 492, 491), (479, 448, 480, 511), (468, 469, 501, 500), (457, 458, 490, 489), (477, 478, 510, 509), (466, 467, 499, 498), (455, 456, 488, 487), (475, 476, 508, 507), (464, 465, 497, 496), (453, 454, 486, 485), (473, 474, 506, 505), (451, 452, 484, 483), (462, 463, 495, 494), (471, 472, 504, 503), (449, 450, 482, 481), (460, 461, 493, 492), (469, 470, 502, 501), (458, 459, 491, 490), (478, 479, 511, 510), (467, 468, 500, 499), (456, 457, 489, 488), (476, 477, 509, 508), (465, 466, 498, 497), (454, 455, 487, 486), (474, 475, 507, 506), (452, 453, 485, 484), (463, 464, 496, 495), (472, 473, 505, 504), (450, 451, 483, 482), (461, 462, 494, 493), (512, 513, 515, 514), (514, 515, 517, 516), (516, 517, 519, 518), (518, 519, 521, 520), (520, 521, 523, 522), (522, 523, 525, 524), (524, 525, 527, 526), (526, 527, 529, 528), (528, 529, 531, 530), (530, 531, 533, 532), (532, 533, 535, 534), (534, 535, 537, 536), (536, 537, 539, 538), (538, 539, 541, 540), (540, 541, 543, 542), (542, 543, 545, 544), (544, 545, 547, 546), (546, 547, 549, 548), (548, 549, 551, 550), (550, 551, 553, 552), (552, 553, 555, 554), (554, 555, 557, 556), (556, 557, 559, 558), (558, 559, 561, 560), (560, 561, 563, 562), (562, 563, 565, 564), (564, 565, 567, 566), (566, 567, 569, 568), (568, 569, 571, 570), (570, 571, 573, 572), (515, 513, 575, 573, 571, 569, 567, 565, 563, 561, 559, 557, 555, 553, 551, 549, 547, 545, 543, 541, 539, 537, 535, 533, 531, 529, 527, 525, 523, 521, 519, 517), (574, 575, 513, 512), (572, 573, 575, 574), (574, 512, 576, 607), (607, 576, 608, 639), (552, 554, 597, 596), (530, 532, 586, 585), (558, 560, 600, 599), (514, 516, 578, 577), (536, 538, 589, 588), (564, 566, 603, 602), (520, 522, 581, 580), (542, 544, 592, 591), (570, 572, 606, 605), (548, 550, 595, 594), (512, 514, 577, 576), (526, 528, 584, 583), (554, 556, 598, 597), (532, 534, 587, 586), (560, 562, 601, 600), (516, 518, 579, 578), (538, 540, 590, 589), (566, 568, 604, 603), (544, 546, 593, 592), (522, 524, 582, 581), (572, 574, 607, 606), (550, 552, 596, 595), (528, 530, 585, 584), (556, 558, 599, 598), (534, 536, 588, 587), (562, 564, 602, 601), (518, 520, 580, 579), (540, 542, 591, 590), (568, 570, 605, 604), (546, 548, 594, 593), (524, 526, 583, 582), (630, 631, 663, 662), (596, 597, 629, 628), (585, 586, 618, 617), (605, 606, 638, 637), (594, 595, 627, 626), (583, 584, 616, 615), (603, 604, 636, 635), (592, 593, 625, 624), (581, 582, 614, 613), (601, 602, 634, 633), (579, 580, 612, 611), (590, 591, 623, 622), (599, 600, 632, 631), (577, 578, 610, 609), (588, 589, 621, 620), (597, 598, 630, 629), (586, 587, 619, 618), (606, 607, 639, 638), (595, 596, 628, 627), (584, 585, 617, 616), (604, 605, 637, 636), (593, 594, 626, 625), (582, 583, 615, 614), (602, 603, 635, 634), (580, 581, 613, 612), (591, 592, 624, 623), (600, 601, 633, 632), (578, 579, 611, 610), (589, 590, 622, 621), (598, 599, 631, 630), (576, 577, 609, 608), (587, 588, 620, 619), (664, 665, 697, 696), (608, 609, 641, 640), (619, 620, 652, 651), (639, 608, 640, 671), (628, 629, 661, 660), (617, 618, 650, 649), (637, 638, 670, 669), (626, 627, 659, 658), (615, 616, 648, 647), (635, 636, 668, 667), (624, 625, 657, 656), (613, 614, 646, 645), (633, 634, 666, 665), (611, 612, 644, 643), (622, 623, 655, 654), (631, 632, 664, 663), (609, 610, 642, 641), (620, 621, 653, 652), (629, 630, 662, 661), (618, 619, 651, 650), (638, 639, 671, 670), (627, 628, 660, 659), (616, 617, 649, 648), (636, 637, 669, 668), (625, 626, 658, 657), (614, 615, 647, 646), (634, 635, 667, 666), (612, 613, 645, 644), (623, 624, 656, 655), (632, 633, 665, 664), (610, 611, 643, 642), (621, 622, 654, 653), (698, 699, 731, 730), (642, 643, 675, 674), (653, 654, 686, 685), (662, 663, 695, 694), (640, 641, 673, 672), (651, 652, 684, 683), (671, 640, 672, 703), (660, 661, 693, 692), (649, 650, 682, 681), (669, 670, 702, 701), (658, 659, 691, 690), (647, 648, 680, 679), (667, 668, 700, 699), (656, 657, 689, 688), (645, 646, 678, 677), (665, 666, 698, 697), (643, 644, 676, 675), (654, 655, 687, 686), (663, 664, 696, 695), (641, 642, 674, 673), (652, 653, 685, 684), (661, 662, 694, 693), (650, 651, 683, 682), (670, 671, 703, 702), (659, 660, 692, 691), (648, 649, 681, 680), (668, 669, 701, 700), (657, 658, 690, 689), (646, 647, 679, 678), (666, 667, 699, 698), (644, 645, 677, 676), (655, 656, 688, 687), (732, 733, 765, 764), (676, 677, 709, 708), (687, 688, 720, 719), (696, 697, 729, 728), (674, 675, 707, 706), (685, 686, 718, 717), (694, 695, 727, 726), (672, 673, 705, 704), (683, 684, 716, 715), (703, 672, 704, 735), (692, 693, 725, 724), (681, 682, 714, 713), (701, 702, 734, 733), (690, 691, 723, 722), (679, 680, 712, 711), (699, 700, 732, 731), (688, 689, 721, 720), (677, 678, 710, 709), (697, 698, 730, 729), (675, 676, 708, 707), (686, 687, 719, 718), (695, 696, 728, 727), (673, 674, 706, 705), (684, 685, 717, 716), (693, 694, 726, 725), (682, 683, 715, 714), (702, 703, 735, 734), (691, 692, 724, 723), (680, 681, 713, 712), (700, 701, 733, 732), (689, 690, 722, 721), (678, 679, 711, 710), (766, 767, 799, 798), (721, 722, 754, 753), (710, 711, 743, 742), (730, 731, 763, 762), (708, 709, 741, 740), (719, 720, 752, 751), (728, 729, 761, 760), (706, 707, 739, 738), (717, 718, 750, 749), (726, 727, 759, 758), (704, 705, 737, 736), (715, 716, 748, 747), (735, 704, 736, 767), (724, 725, 757, 756), (713, 714, 746, 745), (733, 734, 766, 765), (722, 723, 755, 754), (711, 712, 744, 743), (731, 732, 764, 763), (720, 721, 753, 752), (709, 710, 742, 741), (729, 730, 762, 761), (707, 708, 740, 739), (718, 719, 751, 750), (727, 728, 760, 759), (705, 706, 738, 737), (716, 717, 749, 748), (725, 726, 758, 757), (714, 715, 747, 746), (734, 735, 767, 766), (723, 724, 756, 755), (712, 713, 745, 744), (789, 790, 822, 821), (755, 756, 788, 787), (744, 745, 777, 776), (764, 765, 797, 796), (753, 754, 786, 785), (742, 743, 775, 774), (762, 763, 795, 794), (740, 741, 773, 772), (751, 752, 784, 783), (760, 761, 793, 792), (738, 739, 771, 770), (749, 750, 782, 781), (758, 759, 791, 790), (736, 737, 769, 768), (747, 748, 780, 779), (767, 736, 768, 799), (756, 757, 789, 788), (745, 746, 778, 777), (765, 766, 798, 797), (754, 755, 787, 786), (743, 744, 776, 775), (763, 764, 796, 795), (752, 753, 785, 784), (741, 742, 774, 773), (761, 762, 794, 793), (739, 740, 772, 771), (750, 751, 783, 782), (759, 760, 792, 791), (737, 738, 770, 769), (748, 749, 781, 780), (757, 758, 790, 789), (746, 747, 779, 778), (823, 824, 856, 855), (778, 779, 811, 810), (798, 799, 831, 830), (787, 788, 820, 819), (776, 777, 809, 808), (796, 797, 829, 828), (785, 786, 818, 817), (774, 775, 807, 806), (794, 795, 827, 826), (772, 773, 805, 804), (783, 784, 816, 815), (792, 793, 825, 824), (770, 771, 803, 802), (781, 782, 814, 813), (790, 791, 823, 822), (768, 769, 801, 800), (779, 780, 812, 811), (799, 768, 800, 831), (788, 789, 821, 820), (777, 778, 810, 809), (797, 798, 830, 829), (786, 787, 819, 818), (775, 776, 808, 807), (795, 796, 828, 827), (784, 785, 817, 816), (773, 774, 806, 805), (793, 794, 826, 825), (771, 772, 804, 803), (782, 783, 815, 814), (791, 792, 824, 823), (769, 770, 802, 801), (780, 781, 813, 812), (857, 858, 890, 889), (801, 802, 834, 833), (812, 813, 845, 844), (821, 822, 854, 853), (810, 811, 843, 842), (830, 831, 863, 862), (819, 820, 852, 851), (808, 809, 841, 840), (828, 829, 861, 860), (817, 818, 850, 849), (806, 807, 839, 838), (826, 827, 859, 858), (804, 805, 837, 836), (815, 816, 848, 847), (824, 825, 857, 856), (802, 803, 835, 834), (813, 814, 846, 845), (822, 823, 855, 854), (800, 801, 833, 832), (811, 812, 844, 843), (831, 800, 832, 863), (820, 821, 853, 852), (809, 810, 842, 841), (829, 830, 862, 861), (818, 819, 851, 850), (807, 808, 840, 839), (827, 828, 860, 859), (816, 817, 849, 848), (805, 806, 838, 837), (825, 826, 858, 857), (803, 804, 836, 835), (814, 815, 847, 846), (891, 892, 924, 923), (835, 836, 868, 867), (846, 847, 879, 878), (855, 856, 888, 887), (833, 834, 866, 865), (844, 845, 877, 876), (853, 854, 886, 885), (842, 843, 875, 874), (862, 863, 895, 894), (851, 852, 884, 883), (840, 841, 873, 872), (860, 861, 893, 892), (849, 850, 882, 881), (838, 839, 871, 870), (858, 859, 891, 890), (836, 837, 869, 868), (847, 848, 880, 879), (856, 857, 889, 888), (834, 835, 867, 866), (845, 846, 878, 877), (854, 855, 887, 886), (832, 833, 865, 864), (843, 844, 876, 875), (863, 832, 864, 895), (852, 853, 885, 884), (841, 842, 874, 873), (861, 862, 894, 893), (850, 851, 883, 882), (839, 840, 872, 871), (859, 860, 892, 891), (848, 849, 881, 880), (837, 838, 870, 869), (925, 926, 958, 957), (880, 881, 913, 912), (869, 870, 902, 901), (889, 890, 922, 921), (867, 868, 900, 899), (878, 879, 911, 910), (887, 888, 920, 919), (865, 866, 898, 897), (876, 877, 909, 908), (885, 886, 918, 917), (874, 875, 907, 906), (894, 895, 927, 926), (883, 884, 916, 915), (872, 873, 905, 904), (892, 893, 925, 924), (881, 882, 914, 913), (870, 871, 903, 902), (890, 891, 923, 922), (868, 869, 901, 900), (879, 880, 912, 911), (888, 889, 921, 920), (866, 867, 899, 898), (877, 878, 910, 909), (886, 887, 919, 918), (864, 865, 897, 896), (875, 876, 908, 907), (895, 864, 896, 927), (884, 885, 917, 916), (873, 874, 906, 905), (893, 894, 926, 925), (882, 883, 915, 914), (871, 872, 904, 903), (959, 928, 960, 991), (914, 915, 947, 946), (903, 904, 936, 935), (923, 924, 956, 955), (912, 913, 945, 944), (901, 902, 934, 933), (921, 922, 954, 953), (899, 900, 932, 931), (910, 911, 943, 942), (919, 920, 952, 951), (897, 898, 930, 929), (908, 909, 941, 940), (917, 918, 950, 949), (906, 907, 939, 938), (926, 927, 959, 958), (915, 916, 948, 947), (904, 905, 937, 936), (924, 925, 957, 956), (913, 914, 946, 945), (902, 903, 935, 934), (922, 923, 955, 954), (900, 901, 933, 932), (911, 912, 944, 943), (920, 921, 953, 952), (898, 899, 931, 930), (909, 910, 942, 941), (918, 919, 951, 950), (896, 897, 929, 928), (907, 908, 940, 939), (927, 896, 928, 959), (916, 917, 949, 948), (905, 906, 938, 937), (982, 983, 1015, 1014), (948, 949, 981, 980), (937, 938, 970, 969), (957, 958, 990, 989), (946, 947, 979, 978), (935, 936, 968, 967), (955, 956, 988, 987), (944, 945, 977, 976), (933, 934, 966, 965), (953, 954, 986, 985), (931, 932, 964, 963), (942, 943, 975, 974), (951, 952, 984, 983), (929, 930, 962, 961), (940, 941, 973, 972), (949, 950, 982, 981), (938, 939, 971, 970), (958, 959, 991, 990), (947, 948, 980, 979), (936, 937, 969, 968), (956, 957, 989, 988), (945, 946, 978, 977), (934, 935, 967, 966), (954, 955, 987, 986), (932, 933, 965, 964), (943, 944, 976, 975), (952, 953, 985, 984), (930, 931, 963, 962), (941, 942, 974, 973), (950, 951, 983, 982), (928, 929, 961, 960), (939, 940, 972, 971), (992, 993, 994, 995, 996, 997, 998, 999, 1000, 1001, 1002, 1003, 1004, 1005, 1006, 1007, 1008, 1009, 1010, 1011, 1012, 1013, 1014, 1015, 1016, 1017, 1018, 1019, 1020, 1021, 1022, 1023), (960, 961, 993, 992), (971, 972, 1004, 1003), (991, 960, 992, 1023), (980, 981, 1013, 1012), (969, 970, 1002, 1001), (989, 990, 1022, 1021), (978, 979, 1011, 1010), (967, 968, 1000, 999), (987, 988, 1020, 1019), (976, 977, 1009, 1008), (965, 966, 998, 997), (985, 986, 1018, 1017), (963, 964, 996, 995), (974, 975, 1007, 1006), (983, 984, 1016, 1015), (961, 962, 994, 993), (972, 973, 1005, 1004), (981, 982, 1014, 1013), (970, 971, 1003, 1002), (990, 991, 1023, 1022), (979, 980, 1012, 1011), (968, 969, 1001, 1000), (988, 989, 1021, 1020), (977, 978, 1010, 1009), (966, 967, 999, 998), (986, 987, 1019, 1018), (964, 965, 997, 996), (975, 976, 1008, 1007), (984, 985, 1017, 1016), (962, 963, 995, 994), (973, 974, 1006, 1005)])
me_cylinder.use_remesh_preserve_volume = False
me_cylinder.use_remesh_preserve_attributes = False
me_cylinder.use_mirror_vertex_groups = False
me_cylinder.update()

# ---- objects
ob_cylinder = bpy.data.objects.new('Cylinder', me_cylinder)
ob_lamp = bpy.data.objects.new('Lamp', light_lamp)
ob_camera = bpy.data.objects.new('Camera', cam_camera)

# ---- transforms, parenting, visibility, modifiers, constraints
ob_cylinder.location = (0.0, 0.0, 5.0)
ob_cylinder.scale = (0.1587, 0.1587, 4.251)
ob_cylinder.lineart.crease_threshold = 0.0
ob_lamp.location = (4.253, 0.6744, 5.258)
ob_lamp.rotation_euler = (0.6503, 0.05522, 1.866)
ob_lamp.lock_rotations_4d = False
ob_lamp.empty_display_type = 'ARROWS'
ob_lamp.color = (0.0, 0.0, 0.0, 0.0)
ob_lamp.lineart.crease_threshold = 0.0
ob_camera.location = (7.481, -6.508, 5.344)
ob_camera.rotation_euler = (1.109, 0.01082, 0.8149)
ob_camera.lock_rotations_4d = False
ob_camera.empty_display_type = 'ARROWS'
ob_camera.color = (0.0, 0.0, 0.0, 0.0)
ob_camera.display_type = 'WIRE'
ob_camera.lineart.crease_threshold = 0.0

# ---- collection membership
col_collection_1.objects.link(ob_cylinder)
col_collection_1.objects.link(ob_lamp)
col_collection_1.objects.link(ob_camera)

# ---- scene / render settings (as saved in the file)
scene.camera = ob_camera
scene.frame_start = 1; scene.frame_end = 250; scene.frame_set(1)
scene.render.engine = 'CYCLES'
scene.render.resolution_percentage = 50
scene.render.dither_intensity = 0.0
scene.cycles.use_denoising = False
scene.cycles.samples = 10
scene.cycles.sampling_pattern = 'TABULATED_SOBOL'
scene.cycles.light_sampling_threshold = 0.0
scene.cycles.use_adaptive_sampling = False
scene.cycles.use_light_tree = False
scene.cycles.blur_glossy = 0.0
scene.cycles.pixel_filter_type = 'GAUSSIAN'
scene.cycles.sample_clamp_indirect = 0.0
scene.view_settings.view_transform = 'Standard'
bpy.context.view_layer.update()
